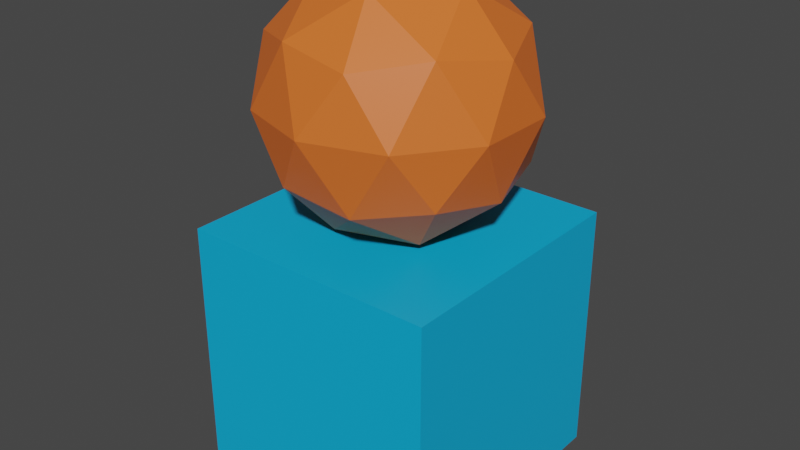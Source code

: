 # Source: test.blend  (saved by Blender 3.5.10; exported with 4.5.12 LTS)
import bpy
from mathutils import Matrix  # noqa: F401  (used for matrix-valued properties, if any)

bpy.ops.wm.read_factory_settings(use_empty=True)
scene = bpy.context.scene
scene.name = 'Scene'

# ---- collections
col_collection = bpy.data.collections.new('Collection'); scene.collection.children.link(col_collection)

# ---- materials (node trees are filled in below, after node groups)
mat_material_002 = bpy.data.materials.new('Material.002')
mat_material_002.use_transparent_shadow = False
mat_material_003 = bpy.data.materials.new('Material.003')
mat_material_003.use_transparent_shadow = False

# ---- material node trees
mat_material_002.use_nodes = True; mat_material_002.node_tree.nodes.clear()
_N = mat_material_002.node_tree.nodes; _L = mat_material_002.node_tree.links
n0 = _N.new('ShaderNodeBsdfPrincipled'); n0.name = 'Principled BSDF'; n0.location = (10, 300)
n0.distribution = 'GGX'
n0.subsurface_method = 'RANDOM_WALK_SKIN'
n0.inputs[0].default_value = (0.001856, 0.4263, 0.8, 1.0)
n0.inputs[3].default_value = 1.45
n0.inputs[27].default_value = (0.0, 0.0, 0.0, 1.0)
n0.inputs[28].default_value = 1.0
n1 = _N.new('ShaderNodeOutputMaterial'); n1.name = 'Material Output'; n1.location = (300, 300)
_L.new(n0.outputs[0], n1.inputs[0])
n1.is_active_output = True
mat_material_003.use_nodes = True; mat_material_003.node_tree.nodes.clear()
_N = mat_material_003.node_tree.nodes; _L = mat_material_003.node_tree.links
n0 = _N.new('ShaderNodeBsdfPrincipled'); n0.name = 'Principled BSDF'; n0.location = (10, 300)
n0.distribution = 'GGX'
n0.subsurface_method = 'RANDOM_WALK_SKIN'
n0.inputs[0].default_value = (0.8, 0.1575, 0.02547, 1.0)
n0.inputs[3].default_value = 1.45
n0.inputs[27].default_value = (0.0, 0.0, 0.0, 1.0)
n0.inputs[28].default_value = 1.0
n1 = _N.new('ShaderNodeOutputMaterial'); n1.name = 'Material Output'; n1.location = (300, 300)
_L.new(n0.outputs[0], n1.inputs[0])
n1.is_active_output = True

# ---- world
world_world = bpy.data.worlds.new('World'); scene.world = world_world
world_world.use_nodes = True; world_world.node_tree.nodes.clear()
_N = world_world.node_tree.nodes; _L = world_world.node_tree.links
n0 = _N.new('ShaderNodeOutputWorld'); n0.name = 'World Output'; n0.location = (300, 300)
n1 = _N.new('ShaderNodeBackground'); n1.name = 'Background'; n1.location = (10, 300)
n1.inputs[0].default_value = (0.05088, 0.05088, 0.05088, 1.0)
_L.new(n1.outputs[0], n0.inputs[0])
n0.is_active_output = True
world_world.color = (0.05088, 0.05088, 0.05088)
world_world.use_sun_shadow = False
world_world.sun_shadow_jitter_overblur = 0.0

# ---- meshes
me_cube = bpy.data.meshes.new('Cube')
me_cube.from_pydata([(-1.0, -1.0, -1.0), (-1.0, -1.0, 1.0), (-1.0, 1.0, -1.0), (-1.0, 1.0, 1.0), (1.0, -1.0, -1.0), (1.0, -1.0, 1.0), (1.0, 1.0, -1.0), (1.0, 1.0, 1.0)], [], [(0, 1, 3, 2), (2, 3, 7, 6), (6, 7, 5, 4), (4, 5, 1, 0), (2, 6, 4, 0), (7, 3, 1, 5)])
_uv = me_cube.uv_layers.new(name='UVMap')
_uv.uv.foreach_set('vector', [0.375, 0.0, 0.625, 0.0, 0.625, 0.25, 0.375, 0.25, 0.375, 0.25, 0.625, 0.25, 0.625, 0.5, 0.375, 0.5, 0.375, 0.5, 0.625, 0.5, 0.625, 0.75, 0.375, 0.75, 0.375, 0.75, 0.625, 0.75, 0.625, 1.0, 0.375, 1.0, 0.125, 0.5, 0.375, 0.5, 0.375, 0.75, 0.125, 0.75, 0.625, 0.5, 0.875, 0.5, 0.875, 0.75, 0.625, 0.75])
me_cube.materials.append(mat_material_002)
me_cube.update()
me_icosphere = bpy.data.meshes.new('Icosphere')
me_icosphere.from_pydata([(0.0, 0.0, -1.0), (0.7236, -0.5257, -0.4472), (-0.2764, -0.8506, -0.4472), (-0.8944, 0.0, -0.4472), (-0.2764, 0.8506, -0.4472), (0.7236, 0.5257, -0.4472), (0.2764, -0.8506, 0.4472), (-0.7236, -0.5257, 0.4472), (-0.7236, 0.5257, 0.4472), (0.2764, 0.8506, 0.4472), (0.8944, 0.0, 0.4472), (0.0, 0.0, 1.0), (-0.1625, -0.5, -0.8507), (0.4253, -0.309, -0.8507), (0.2629, -0.809, -0.5257), (0.8506, 0.0, -0.5257), (0.4253, 0.309, -0.8507), (-0.5257, 0.0, -0.8507), (-0.6882, -0.5, -0.5257), (-0.1625, 0.5, -0.8507), (-0.6882, 0.5, -0.5257), (0.2629, 0.809, -0.5257), (0.9511, -0.309, 0.0), (0.9511, 0.309, 0.0), (0.0, -1.0, 0.0), (0.5878, -0.809, 0.0), (-0.9511, -0.309, 0.0), (-0.5878, -0.809, 0.0), (-0.5878, 0.809, 0.0), (-0.9511, 0.309, 0.0), (0.5878, 0.809, 0.0), (0.0, 1.0, 0.0), (0.6882, -0.5, 0.5257), (-0.2629, -0.809, 0.5257), (-0.8506, 0.0, 0.5257), (-0.2629, 0.809, 0.5257), (0.6882, 0.5, 0.5257), (0.1625, -0.5, 0.8507), (0.5257, 0.0, 0.8507), (-0.4253, -0.309, 0.8507), (-0.4253, 0.309, 0.8507), (0.1625, 0.5, 0.8507)], [], [(0, 13, 12), (1, 13, 15), (0, 12, 17), (0, 17, 19), (0, 19, 16), (1, 15, 22), (2, 14, 24), (3, 18, 26), (4, 20, 28), (5, 21, 30), (1, 22, 25), (2, 24, 27), (3, 26, 29), (4, 28, 31), (5, 30, 23), (6, 32, 37), (7, 33, 39), (8, 34, 40), (9, 35, 41), (10, 36, 38), (38, 41, 11), (38, 36, 41), (36, 9, 41), (41, 40, 11), (41, 35, 40), (35, 8, 40), (40, 39, 11), (40, 34, 39), (34, 7, 39), (39, 37, 11), (39, 33, 37), (33, 6, 37), (37, 38, 11), (37, 32, 38), (32, 10, 38), (23, 36, 10), (23, 30, 36), (30, 9, 36), (31, 35, 9), (31, 28, 35), (28, 8, 35), (29, 34, 8), (29, 26, 34), (26, 7, 34), (27, 33, 7), (27, 24, 33), (24, 6, 33), (25, 32, 6), (25, 22, 32), (22, 10, 32), (30, 31, 9), (30, 21, 31), (21, 4, 31), (28, 29, 8), (28, 20, 29), (20, 3, 29), (26, 27, 7), (26, 18, 27), (18, 2, 27), (24, 25, 6), (24, 14, 25), (14, 1, 25), (22, 23, 10), (22, 15, 23), (15, 5, 23), (16, 21, 5), (16, 19, 21), (19, 4, 21), (19, 20, 4), (19, 17, 20), (17, 3, 20), (17, 18, 3), (17, 12, 18), (12, 2, 18), (15, 16, 5), (15, 13, 16), (13, 0, 16), (12, 14, 2), (12, 13, 14), (13, 1, 14)])
_uv = me_icosphere.uv_layers.new(name='UVMap')
_uv.uv.foreach_set('vector', [0.1818, 0.0, 0.2273, 0.07873, 0.1364, 0.07873, 0.2727, 0.1575, 0.3182, 0.07873, 0.3636, 0.1575, 0.9091, 0.0, 0.9545, 0.07873, 0.8636, 0.07873, 0.7273, 0.0, 0.7727, 0.07873, 0.6818, 0.07873, 0.5455, 0.0, 0.5909, 0.07873, 0.5, 0.07873, 0.2727, 0.1575, 0.3636, 0.1575, 0.3182, 0.2362, 0.09091, 0.1575, 0.1818, 0.1575, 0.1364, 0.2362, 0.8182, 0.1575, 0.9091, 0.1575, 0.8636, 0.2362, 0.6364, 0.1575, 0.7273, 0.1575, 0.6818, 0.2362, 0.4545, 0.1575, 0.5455, 0.1575, 0.5, 0.2362, 0.2727, 0.1575, 0.3182, 0.2362, 0.2273, 0.2362, 0.09091, 0.1575, 0.1364, 0.2362, 0.04546, 0.2362, 0.8182, 0.1575, 0.8636, 0.2362, 0.7727, 0.2362, 0.6364, 0.1575, 0.6818, 0.2362, 0.5909, 0.2362, 0.4545, 0.1575, 0.5, 0.2362, 0.4091, 0.2362, 0.1818, 0.3149, 0.2727, 0.3149, 0.2273, 0.3937, 0.0, 0.3149, 0.09091, 0.3149, 0.04546, 0.3937, 0.7273, 0.3149, 0.8182, 0.3149, 0.7727, 0.3937, 0.5455, 0.3149, 0.6364, 0.3149, 0.5909, 0.3937, 0.3636, 0.3149, 0.4545, 0.3149, 0.4091, 0.3937, 0.4091, 0.3937, 0.5, 0.3937, 0.4545, 0.4724, 0.4091, 0.3937, 0.4545, 0.3149, 0.5, 0.3937, 0.4545, 0.3149, 0.5455, 0.3149, 0.5, 0.3937, 0.5909, 0.3937, 0.6818, 0.3937, 0.6364, 0.4724, 0.5909, 0.3937, 0.6364, 0.3149, 0.6818, 0.3937, 0.6364, 0.3149, 0.7273, 0.3149, 0.6818, 0.3937, 0.7727, 0.3937, 0.8636, 0.3937, 0.8182, 0.4724, 0.7727, 0.3937, 0.8182, 0.3149, 0.8636, 0.3937, 0.8182, 0.3149, 0.9091, 0.3149, 0.8636, 0.3937, 0.04546, 0.3937, 0.1364, 0.3937, 0.09091, 0.4724, 0.04546, 0.3937, 0.09091, 0.3149, 0.1364, 0.3937, 0.09091, 0.3149, 0.1818, 0.3149, 0.1364, 0.3937, 0.2273, 0.3937, 0.3182, 0.3937, 0.2727, 0.4724, 0.2273, 0.3937, 0.2727, 0.3149, 0.3182, 0.3937, 0.2727, 0.3149, 0.3636, 0.3149, 0.3182, 0.3937, 0.4091, 0.2362, 0.4545, 0.3149, 0.3636, 0.3149, 0.4091, 0.2362, 0.5, 0.2362, 0.4545, 0.3149, 0.5, 0.2362, 0.5455, 0.3149, 0.4545, 0.3149, 0.5909, 0.2362, 0.6364, 0.3149, 0.5455, 0.3149, 0.5909, 0.2362, 0.6818, 0.2362, 0.6364, 0.3149, 0.6818, 0.2362, 0.7273, 0.3149, 0.6364, 0.3149, 0.7727, 0.2362, 0.8182, 0.3149, 0.7273, 0.3149, 0.7727, 0.2362, 0.8636, 0.2362, 0.8182, 0.3149, 0.8636, 0.2362, 0.9091, 0.3149, 0.8182, 0.3149, 0.04546, 0.2362, 0.09091, 0.3149, 0.0, 0.3149, 0.04546, 0.2362, 0.1364, 0.2362, 0.09091, 0.3149, 0.1364, 0.2362, 0.1818, 0.3149, 0.09091, 0.3149, 0.2273, 0.2362, 0.2727, 0.3149, 0.1818, 0.3149, 0.2273, 0.2362, 0.3182, 0.2362, 0.2727, 0.3149, 0.3182, 0.2362, 0.3636, 0.3149, 0.2727, 0.3149, 0.5, 0.2362, 0.5909, 0.2362, 0.5455, 0.3149, 0.5, 0.2362, 0.5455, 0.1575, 0.5909, 0.2362, 0.5455, 0.1575, 0.6364, 0.1575, 0.5909, 0.2362, 0.6818, 0.2362, 0.7727, 0.2362, 0.7273, 0.3149, 0.6818, 0.2362, 0.7273, 0.1575, 0.7727, 0.2362, 0.7273, 0.1575, 0.8182, 0.1575, 0.7727, 0.2362, 0.8636, 0.2362, 0.9545, 0.2362, 0.9091, 0.3149, 0.8636, 0.2362, 0.9091, 0.1575, 0.9545, 0.2362, 0.9091, 0.1575, 1.0, 0.1575, 0.9545, 0.2362, 0.1364, 0.2362, 0.2273, 0.2362, 0.1818, 0.3149, 0.1364, 0.2362, 0.1818, 0.1575, 0.2273, 0.2362, 0.1818, 0.1575, 0.2727, 0.1575, 0.2273, 0.2362, 0.3182, 0.2362, 0.4091, 0.2362, 0.3636, 0.3149, 0.3182, 0.2362, 0.3636, 0.1575, 0.4091, 0.2362, 0.3636, 0.1575, 0.4545, 0.1575, 0.4091, 0.2362, 0.5, 0.07873, 0.5455, 0.1575, 0.4545, 0.1575, 0.5, 0.07873, 0.5909, 0.07873, 0.5455, 0.1575, 0.5909, 0.07873, 0.6364, 0.1575, 0.5455, 0.1575, 0.6818, 0.07873, 0.7273, 0.1575, 0.6364, 0.1575, 0.6818, 0.07873, 0.7727, 0.07873, 0.7273, 0.1575, 0.7727, 0.07873, 0.8182, 0.1575, 0.7273, 0.1575, 0.8636, 0.07873, 0.9091, 0.1575, 0.8182, 0.1575, 0.8636, 0.07873, 0.9545, 0.07873, 0.9091, 0.1575, 0.9545, 0.07873, 1.0, 0.1575, 0.9091, 0.1575, 0.3636, 0.1575, 0.4091, 0.07873, 0.4545, 0.1575, 0.3636, 0.1575, 0.3182, 0.07873, 0.4091, 0.07873, 0.3182, 0.07873, 0.3636, 0.0, 0.4091, 0.07873, 0.1364, 0.07873, 0.1818, 0.1575, 0.09091, 0.1575, 0.1364, 0.07873, 0.2273, 0.07873, 0.1818, 0.1575, 0.2273, 0.07873, 0.2727, 0.1575, 0.1818, 0.1575])
me_icosphere.materials.append(mat_material_003)
me_icosphere.update()

# ---- objects
ob_cube = bpy.data.objects.new('Cube', me_cube)
ob_icosphere = bpy.data.objects.new('Icosphere', me_icosphere)

# ---- transforms, parenting, visibility, modifiers, constraints
ob_cube.location = (0.0, 0.0, 0.0)
ob_icosphere.location = (0.0, 0.0, 1.926)

# ---- collection membership
col_collection.objects.link(ob_cube)
col_collection.objects.link(ob_icosphere)

# ---- scene / render settings (as saved in the file)
scene.frame_start = 1; scene.frame_end = 250; scene.frame_set(1)
scene.render.engine = 'BLENDER_EEVEE_NEXT'
scene.cycles.sampling_pattern = 'TABULATED_SOBOL'
scene.view_settings.view_transform = 'Filmic'
bpy.context.view_layer.update()

# ---- added for rendering (the .blend has no active camera and no usable light): camera, sun
cam_auto = bpy.data.cameras.new('AutoCamera')
cam_auto.lens = 50.0
cam_auto.sensor_width = 36.0
cam_auto.clip_end = 1000.0
ob_auto_camera = bpy.data.objects.new('AutoCamera', cam_auto)
scene.collection.objects.link(ob_auto_camera)
ob_auto_camera.location = (4.47712, -5.37254, 4.54482)
ob_auto_camera.rotation_euler = (1.09748, -7.21219e-08, 0.694738)
scene.camera = ob_auto_camera
light_auto_sun = bpy.data.lights.new('AutoSun', 'SUN')
light_auto_sun.energy = 3.0
light_auto_sun.angle = 0.0523599
ob_auto_sun = bpy.data.objects.new('AutoSun', light_auto_sun)
scene.collection.objects.link(ob_auto_sun)
ob_auto_sun.rotation_euler = (0.872665, 0.174533, 0.523599)
bpy.context.view_layer.update()
